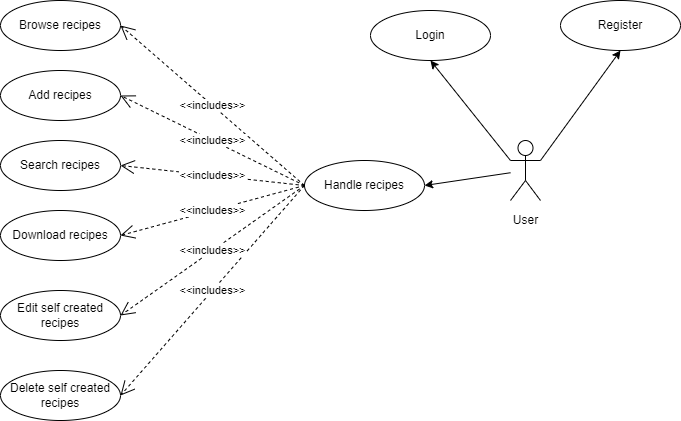

The diagram above was exported from draw.io. Its source (the exported page's mxGraphModel, read from the mxfile embedded in the PNG):
<mxGraphModel dx="1247" dy="740" grid="1" gridSize="10" guides="1" tooltips="1" connect="1" arrows="1" fold="1" page="1" pageScale="1" pageWidth="827" pageHeight="1169" math="0" shadow="0">
  <root>
    <mxCell id="0" />
    <mxCell id="1" parent="0" />
    <mxCell id="6BpoAnecNYVIScGzV737-5" value="" style="shape=umlActor;verticalLabelPosition=bottom;verticalAlign=top;html=1;outlineConnect=0;" parent="1" vertex="1">
      <mxGeometry x="560" y="240" width="30" height="60" as="geometry" />
    </mxCell>
    <mxCell id="6BpoAnecNYVIScGzV737-8" value="User" style="text;html=1;align=center;verticalAlign=middle;resizable=0;points=[];autosize=1;strokeColor=none;fillColor=none;" parent="1" vertex="1">
      <mxGeometry x="555" y="310" width="40" height="20" as="geometry" />
    </mxCell>
    <mxCell id="6BpoAnecNYVIScGzV737-10" value="Login" style="ellipse;whiteSpace=wrap;html=1;" parent="1" vertex="1">
      <mxGeometry x="420" y="110" width="120" height="50" as="geometry" />
    </mxCell>
    <mxCell id="6BpoAnecNYVIScGzV737-11" value="Register" style="ellipse;whiteSpace=wrap;html=1;" parent="1" vertex="1">
      <mxGeometry x="610" y="100" width="120" height="50" as="geometry" />
    </mxCell>
    <mxCell id="6BpoAnecNYVIScGzV737-19" value="" style="endArrow=classic;html=1;rounded=0;entryX=0.5;entryY=1;entryDx=0;entryDy=0;exitX=1;exitY=0.3333333333333333;exitDx=0;exitDy=0;exitPerimeter=0;" parent="1" source="6BpoAnecNYVIScGzV737-5" target="6BpoAnecNYVIScGzV737-11" edge="1">
      <mxGeometry width="50" height="50" relative="1" as="geometry">
        <mxPoint x="390" y="400" as="sourcePoint" />
        <mxPoint x="440" y="350" as="targetPoint" />
      </mxGeometry>
    </mxCell>
    <mxCell id="6BpoAnecNYVIScGzV737-20" value="" style="endArrow=classic;html=1;rounded=0;entryX=0.5;entryY=1;entryDx=0;entryDy=0;exitX=0;exitY=0.3333333333333333;exitDx=0;exitDy=0;exitPerimeter=0;" parent="1" target="6BpoAnecNYVIScGzV737-10" edge="1" source="6BpoAnecNYVIScGzV737-5">
      <mxGeometry width="50" height="50" relative="1" as="geometry">
        <mxPoint x="570" y="230" as="sourcePoint" />
        <mxPoint x="440" y="350" as="targetPoint" />
      </mxGeometry>
    </mxCell>
    <mxCell id="UOT4kAuDO8iCqk47iugp-4" value="Handle recipes" style="ellipse;whiteSpace=wrap;html=1;" vertex="1" parent="1">
      <mxGeometry x="354" y="260" width="120" height="50" as="geometry" />
    </mxCell>
    <mxCell id="UOT4kAuDO8iCqk47iugp-5" value="" style="group" vertex="1" connectable="0" parent="1">
      <mxGeometry x="50" y="100" width="120" height="420" as="geometry" />
    </mxCell>
    <mxCell id="6BpoAnecNYVIScGzV737-9" value="Search recipes" style="ellipse;whiteSpace=wrap;html=1;" parent="UOT4kAuDO8iCqk47iugp-5" vertex="1">
      <mxGeometry y="140" width="120" height="50" as="geometry" />
    </mxCell>
    <mxCell id="6BpoAnecNYVIScGzV737-12" value="Browse recipes" style="ellipse;whiteSpace=wrap;html=1;" parent="UOT4kAuDO8iCqk47iugp-5" vertex="1">
      <mxGeometry width="120" height="50" as="geometry" />
    </mxCell>
    <mxCell id="6BpoAnecNYVIScGzV737-13" value="Add recipes" style="ellipse;whiteSpace=wrap;html=1;" parent="UOT4kAuDO8iCqk47iugp-5" vertex="1">
      <mxGeometry y="70" width="120" height="50" as="geometry" />
    </mxCell>
    <mxCell id="6BpoAnecNYVIScGzV737-29" value="Download recipes" style="ellipse;whiteSpace=wrap;html=1;" parent="UOT4kAuDO8iCqk47iugp-5" vertex="1">
      <mxGeometry y="210" width="120" height="50" as="geometry" />
    </mxCell>
    <mxCell id="deeGjp2qlcPAACyEOTEM-2" value="Edit self created recipes" style="ellipse;whiteSpace=wrap;html=1;" parent="UOT4kAuDO8iCqk47iugp-5" vertex="1">
      <mxGeometry y="290" width="120" height="50" as="geometry" />
    </mxCell>
    <mxCell id="UOT4kAuDO8iCqk47iugp-2" value="Delete self created recipes" style="ellipse;whiteSpace=wrap;html=1;" vertex="1" parent="UOT4kAuDO8iCqk47iugp-5">
      <mxGeometry y="370" width="120" height="50" as="geometry" />
    </mxCell>
    <mxCell id="UOT4kAuDO8iCqk47iugp-6" value="" style="endArrow=classic;html=1;rounded=0;entryX=1;entryY=0.5;entryDx=0;entryDy=0;" edge="1" parent="1" source="6BpoAnecNYVIScGzV737-5" target="UOT4kAuDO8iCqk47iugp-4">
      <mxGeometry width="50" height="50" relative="1" as="geometry">
        <mxPoint x="580" y="240" as="sourcePoint" />
        <mxPoint x="540" y="150" as="targetPoint" />
      </mxGeometry>
    </mxCell>
    <mxCell id="UOT4kAuDO8iCqk47iugp-7" value="&amp;lt;&amp;lt;includes&amp;gt;&amp;gt;" style="endArrow=open;endSize=12;dashed=1;html=1;rounded=0;exitX=0;exitY=0.5;exitDx=0;exitDy=0;entryX=1;entryY=0.5;entryDx=0;entryDy=0;" edge="1" parent="1" source="UOT4kAuDO8iCqk47iugp-4" target="6BpoAnecNYVIScGzV737-12">
      <mxGeometry width="160" relative="1" as="geometry">
        <mxPoint x="296" y="350" as="sourcePoint" />
        <mxPoint x="414" y="455" as="targetPoint" />
        <Array as="points" />
      </mxGeometry>
    </mxCell>
    <mxCell id="UOT4kAuDO8iCqk47iugp-8" value="&amp;lt;&amp;lt;includes&amp;gt;&amp;gt;" style="endArrow=open;endSize=12;dashed=1;html=1;rounded=0;exitX=0;exitY=0.5;exitDx=0;exitDy=0;entryX=1;entryY=0.5;entryDx=0;entryDy=0;" edge="1" parent="1" source="UOT4kAuDO8iCqk47iugp-4" target="6BpoAnecNYVIScGzV737-29">
      <mxGeometry width="160" relative="1" as="geometry">
        <mxPoint x="574" y="540" as="sourcePoint" />
        <mxPoint x="390" y="380" as="targetPoint" />
        <Array as="points" />
      </mxGeometry>
    </mxCell>
    <mxCell id="UOT4kAuDO8iCqk47iugp-9" value="&amp;lt;&amp;lt;includes&amp;gt;&amp;gt;" style="endArrow=open;endSize=12;dashed=1;html=1;rounded=0;exitX=0;exitY=0.5;exitDx=0;exitDy=0;entryX=1;entryY=0.5;entryDx=0;entryDy=0;" edge="1" parent="1" source="UOT4kAuDO8iCqk47iugp-4" target="6BpoAnecNYVIScGzV737-9">
      <mxGeometry width="160" relative="1" as="geometry">
        <mxPoint x="534" y="510" as="sourcePoint" />
        <mxPoint x="350" y="350" as="targetPoint" />
        <Array as="points" />
      </mxGeometry>
    </mxCell>
    <mxCell id="UOT4kAuDO8iCqk47iugp-10" value="&amp;lt;&amp;lt;includes&amp;gt;&amp;gt;" style="endArrow=open;endSize=12;dashed=1;html=1;rounded=0;exitX=0;exitY=0.5;exitDx=0;exitDy=0;entryX=1;entryY=0.5;entryDx=0;entryDy=0;" edge="1" parent="1" source="UOT4kAuDO8iCqk47iugp-4" target="6BpoAnecNYVIScGzV737-13">
      <mxGeometry width="160" relative="1" as="geometry">
        <mxPoint x="514" y="520" as="sourcePoint" />
        <mxPoint x="330" y="360" as="targetPoint" />
        <Array as="points" />
      </mxGeometry>
    </mxCell>
    <mxCell id="UOT4kAuDO8iCqk47iugp-11" value="&amp;lt;&amp;lt;includes&amp;gt;&amp;gt;" style="endArrow=open;endSize=12;dashed=1;html=1;rounded=0;exitX=0;exitY=0.5;exitDx=0;exitDy=0;entryX=1;entryY=0.5;entryDx=0;entryDy=0;" edge="1" parent="1" source="UOT4kAuDO8iCqk47iugp-4" target="UOT4kAuDO8iCqk47iugp-2">
      <mxGeometry width="160" relative="1" as="geometry">
        <mxPoint x="394" y="480" as="sourcePoint" />
        <mxPoint x="210" y="320" as="targetPoint" />
        <Array as="points" />
      </mxGeometry>
    </mxCell>
    <mxCell id="UOT4kAuDO8iCqk47iugp-12" value="&amp;lt;&amp;lt;includes&amp;gt;&amp;gt;" style="endArrow=open;endSize=12;dashed=1;html=1;rounded=0;exitX=0;exitY=0.5;exitDx=0;exitDy=0;entryX=1;entryY=0.5;entryDx=0;entryDy=0;" edge="1" parent="1" source="UOT4kAuDO8iCqk47iugp-4" target="deeGjp2qlcPAACyEOTEM-2">
      <mxGeometry width="160" relative="1" as="geometry">
        <mxPoint x="364" y="295" as="sourcePoint" />
        <mxPoint x="180" y="345" as="targetPoint" />
        <Array as="points" />
      </mxGeometry>
    </mxCell>
  </root>
</mxGraphModel>